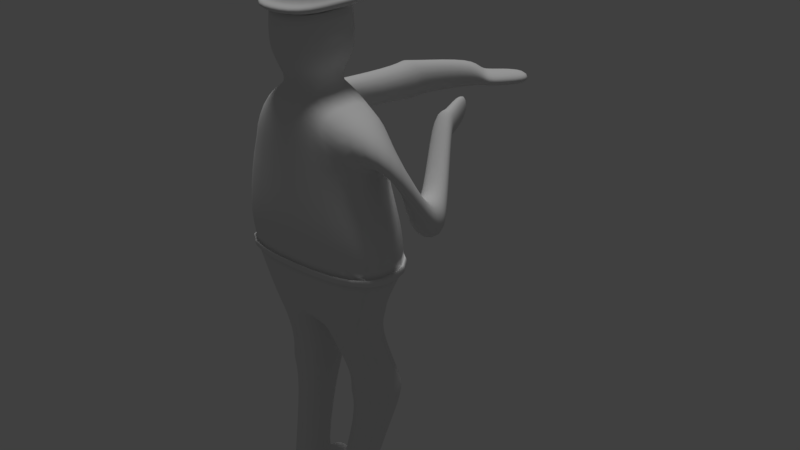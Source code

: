 # Source: Gunner.blend  (saved by Blender 2.77.0; exported with 4.5.12 LTS)
import bpy
from mathutils import Matrix  # noqa: F401  (used for matrix-valued properties, if any)

bpy.ops.wm.read_factory_settings(use_empty=True)
scene = bpy.context.scene
scene.name = 'Scene'

# ---- collections
col_collection_1 = bpy.data.collections.new('Collection 1'); scene.collection.children.link(col_collection_1)

# ---- materials (node trees are filled in below, after node groups)
mat_material_001 = bpy.data.materials.new('Material.001')
mat_material_001.alpha_threshold = 0.0
mat_material_001.use_transparent_shadow = False
mat_material_001.roughness = 0.5
mat_material_001.specular_intensity = 0.0
mat_material_002 = bpy.data.materials.new('Material.002')
mat_material_002.alpha_threshold = 0.0
mat_material_002.use_transparent_shadow = False
mat_material_002.roughness = 0.5
mat_material_002.specular_intensity = 0.0
mat_face = bpy.data.materials.new('Face')
mat_face.alpha_threshold = 0.0
mat_face.use_transparent_shadow = False
mat_face.roughness = 0.5

# ---- material node trees

# ---- world
world_world = bpy.data.worlds.new('World'); scene.world = world_world
world_world.color = (0.05088, 0.05088, 0.05088)
world_world.use_sun_shadow = False
world_world.sun_shadow_jitter_overblur = 0.0
world_world.cycles.sampling_method = 'MANUAL'

# ---- lights
light_hemi = bpy.data.lights.new('Hemi', 'SUN')
light_hemi.transmission_factor = 0.0
light_hemi.angle = 0.1993
light_hemi.energy = 1.0
light_hemi.shadow_buffer_clip_start = 0.5
light_hemi.shadow_soft_size = 0.1
light_hemi.shadow_cascade_max_distance = 1000.0

# ---- meshes
me_cube_001 = bpy.data.meshes.new('Cube.001')
me_cube_001.from_pydata([(-1.371, -0.4725, -0.2164), (-1.0, -0.4725, 1.0), (-1.126, 0.84, -0.2164), (-1.0, 0.4725, 1.0), (-1.065, 0.9155, -0.9196), (-1.31, -0.3867, -0.7813), (-0.8944, 0.6417, -1.386), (-1.14, -0.2931, -1.248), (-0.9319, 0.6492, -1.617), (-0.9319, -0.2435, -1.617), (-0.8004, 0.5824, -1.9), (-0.8004, -0.1483, -1.9), (-0.08681, 0.7012, -1.9), (-0.08681, -0.2671, -1.9), (-0.9885, 0.8067, -2.71), (-0.9885, 0.1953, -2.71), (-0.2748, 0.9255, -2.71), (-0.2748, 0.07649, -2.71), (-1.05, 0.8598, -2.954), (-1.05, 0.1421, -2.954), (-0.2128, 0.9992, -2.954), (-0.2128, 0.002712, -2.954), (-0.3333, 0.1461, -3.33), (-0.3333, 0.8559, -3.33), (-0.93, 0.7566, -3.33), (-0.93, 0.2454, -3.33), (-0.1887, -0.2891, -4.828), (-0.1887, 0.3174, -4.71), (-0.6985, 0.2326, -4.71), (-0.6985, -0.2042, -4.828), (-0.1887, -0.2891, -5.18), (-0.1887, 0.3174, -5.18), (-0.6985, 0.2326, -5.18), (-0.6985, -0.2042, -5.18), (-0.3489, 1.073, -4.814), (-0.7539, 0.9886, -4.814), (-0.3489, 1.073, -5.18), (-0.7539, 0.9886, -5.18), (-0.6087, -0.4725, 1.67), (-0.6087, 0.4725, 1.67), (-0.9949, 0.4294, 0.9103), (-0.3838, 0.8536, 0.9103), (-0.9949, 0.4294, 1.438), (-0.3838, 0.8536, 1.438), (-0.3428, -0.3149, 1.939), (-0.3428, 0.3149, 1.939), (-0.4568, -0.4613, 2.867), (-0.4568, 0.4613, 2.867), (-0.5361, -0.4613, 2.364), (-0.5361, 0.4613, 2.364), (-0.5178, 2.107, 0.9071), (-0.06999, 2.067, 0.9071), (-0.5178, 2.107, 1.441), (-0.06999, 2.067, 1.441), (-0.5586, 2.284, 0.8403), (0.001434, 2.234, 0.8403), (-0.5586, 2.284, 1.508), (0.001434, 2.234, 1.508), (-0.4923, 2.444, 0.9019), (-0.03559, 2.404, 0.9019), (-0.4923, 2.444, 1.446), (-0.03559, 2.404, 1.446), (0.1189, 3.293, 0.9547), (0.4301, 3.093, 0.9547), (0.1189, 3.293, 1.394), (0.4301, 3.093, 1.394), (0.1349, 3.472, 0.9547), (0.5532, 3.122, 0.9547), (0.1349, 3.472, 1.179), (0.5532, 3.122, 1.179), (0.31, 3.601, 0.9547), (0.7024, 3.267, 0.9547), (0.31, 3.601, 1.179), (0.7024, 3.267, 1.179), (0.7093, 3.936, 0.9547), (1.03, 3.689, 0.9547), (0.7093, 3.936, 1.179), (1.03, 3.689, 1.179), (-0.3715, 0.3149, 1.804), (-0.3715, -0.3149, 1.804), (-0.3742, -0.3881, 2.1), (-0.3742, 0.4606, 2.1), (-1.322, -0.4033, -0.6716), (-1.077, 0.9009, -0.783), (-1.105, 0.9416, -0.9401), (-1.39, -0.4139, -0.7801), (-1.403, -0.4313, -0.6532), (-1.119, 0.9263, -0.7821), (-0.4568, -0.4613, 3.007), (-0.4568, 0.4613, 3.007), (-0.3603, -0.4613, 3.342), (-0.3603, 0.4613, 3.342), (-0.5249, 0.4613, 2.867), (-0.5249, 0.4613, 3.007), (-0.3502, 0.9411, 2.926), (-0.3502, 0.9411, 2.786), (-0.5249, -0.6211, 2.867), (-0.5249, -0.6211, 3.007), (1.371, -0.4725, -0.2164), (1.0, -0.4725, 1.0), (1.126, 0.84, -0.2164), (1.0, 0.4725, 1.0), (0.0, -0.6176, -0.2164), (0.0, -0.6176, 1.0), (0.0, 0.9851, -0.2164), (0.0, 0.6176, 1.0), (1.065, 0.9155, -0.9196), (1.31, -0.3867, -0.7813), (0.0, 1.134, -0.9196), (0.0, -0.5054, -0.7813), (0.8944, 0.6417, -1.386), (1.14, -0.2931, -1.248), (0.0, 0.8601, -1.386), (0.0, -0.4118, -1.248), (0.9319, 0.6492, -1.617), (0.9319, -0.2435, -1.617), (0.0, 0.768, -1.617), (0.0, -0.3622, -1.617), (0.8004, 0.5824, -1.9), (0.8004, -0.1483, -1.9), (0.08681, 0.7012, -1.9), (0.08681, -0.2671, -1.9), (1.003, 0.7632, -2.718), (1.003, 0.1518, -2.718), (0.2889, 0.882, -2.718), (0.2889, 0.03299, -2.718), (1.065, 0.8163, -2.963), (1.065, 0.09862, -2.963), (0.2269, 0.9557, -2.963), (0.2269, -0.04079, -2.963), (0.3474, 0.1026, -3.338), (0.3474, 0.8124, -3.338), (0.9441, 0.7131, -3.338), (0.9441, 0.2019, -3.338), (0.1887, -0.2891, -4.828), (0.1887, 0.3174, -4.71), (0.6985, 0.2326, -4.71), (0.6985, -0.2042, -4.828), (0.1887, -0.2891, -5.18), (0.1887, 0.3174, -5.18), (0.6985, 0.2326, -5.18), (0.6985, -0.2042, -5.18), (0.3489, 1.073, -4.814), (0.7539, 0.9886, -4.814), (0.3489, 1.073, -5.18), (0.7539, 0.9886, -5.18), (0.6087, -0.4725, 1.67), (0.6087, 0.4725, 1.67), (0.0, 0.6176, 1.67), (0.0, -0.6176, 1.67), (1.58, -0.2802, 0.9103), (1.091, 0.2802, 0.9103), (1.58, -0.2802, 1.438), (1.091, 0.2802, 1.438), (0.3428, -0.3149, 1.939), (0.3428, 0.3149, 1.939), (0.0, 0.4117, 1.939), (0.0, -0.4117, 1.939), (0.4568, -0.4613, 2.867), (0.4568, 0.4613, 2.867), (0.0, 0.603, 2.867), (0.0, -0.603, 2.867), (0.0, -0.603, 2.364), (0.5361, -0.4613, 2.364), (0.5361, 0.4613, 2.364), (0.0, 0.603, 2.364), (1.65, 0.4941, -0.2215), (1.202, 0.4543, -0.2215), (1.65, 0.4941, 0.3125), (1.202, 0.4543, 0.3125), (1.691, 0.6715, -0.2883), (1.131, 0.6217, -0.2883), (1.691, 0.6715, 0.3794), (1.131, 0.6217, 0.3794), (1.625, 0.8318, -0.2267), (1.168, 0.7912, -0.2267), (1.625, 0.8318, 0.3178), (1.168, 0.7912, 0.3178), (1.116, 1.552, 0.7606), (0.7469, 1.535, 0.7606), (1.116, 1.552, 1.199), (0.7469, 1.535, 1.199), (1.09, 1.648, 0.7606), (0.8329, 1.615, 0.7606), (1.09, 1.648, 1.199), (0.8329, 1.615, 1.199), (1.035, 1.775, 0.7606), (0.7968, 1.742, 0.7606), (1.035, 1.775, 1.199), (0.7968, 1.742, 1.199), (0.8878, 2.274, 0.8604), (0.7172, 2.266, 0.8604), (0.8878, 2.274, 1.299), (0.7172, 2.266, 1.299), (0.3715, 0.3149, 1.804), (0.0, 0.4117, 1.804), (0.0, -0.4117, 1.804), (0.3715, -0.3149, 1.804), (0.0, -0.5074, 2.1), (0.3742, -0.3881, 2.1), (0.0, 0.5798, 2.1), (0.3742, 0.4606, 2.1), (1.322, -0.4033, -0.6716), (0.0, -0.5272, -0.6716), (0.0, 1.105, -0.783), (1.077, 0.9009, -0.783), (1.105, 0.9416, -0.9401), (1.39, -0.4139, -0.7801), (0.0, 1.169, -0.9401), (0.0, -0.5376, -0.7801), (1.403, -0.4313, -0.6532), (1.119, 0.9263, -0.7821), (0.0, -0.5603, -0.6532), (0.0, 1.139, -0.7821), (0.4568, -0.4613, 3.007), (0.4568, 0.4613, 3.007), (0.0, 0.603, 3.007), (0.0, -0.603, 3.007), (0.0, 1.083, 2.786), (0.0, -0.7628, 2.867), (0.0, 1.083, 2.926), (0.3603, -0.4613, 3.342), (0.3603, 0.4613, 3.342), (0.0, 0.603, 3.466), (0.0, -0.603, 3.466), (0.5249, 0.4613, 2.867), (0.5249, 0.4613, 3.007), (0.3502, 0.9411, 2.926), (0.3502, 0.9411, 2.786), (0.0, -0.7628, 3.007), (0.5249, -0.6211, 2.867), (0.5249, -0.6211, 3.007)], [], [(1, 3, 2, 0), (3, 105, 104, 2), (103, 1, 0, 102), (82, 83, 87, 86), (40, 42, 52, 50), (4, 108, 112, 6), (17, 15, 19, 21), (5, 109, 209, 85), (15, 14, 18, 19), (19, 18, 24, 25), (5, 4, 6, 7), (109, 5, 7, 113), (117, 9, 11, 13), (7, 6, 8, 9), (113, 7, 9, 117), (6, 112, 116, 8), (12, 13, 17, 16), (8, 116, 12, 10), (116, 117, 13, 12), (9, 8, 10, 11), (16, 17, 21, 20), (11, 10, 14, 15), (13, 11, 15, 17), (10, 12, 16, 14), (14, 16, 20, 18), (23, 22, 26, 27), (20, 21, 22, 23), (18, 20, 23, 24), (21, 19, 25, 22), (26, 29, 33, 30), (22, 25, 29, 26), (24, 23, 27, 28), (25, 24, 28, 29), (33, 32, 31, 30), (27, 31, 36, 34), (29, 28, 32, 33), (27, 26, 30, 31), (35, 34, 36, 37), (28, 27, 34, 35), (32, 28, 35, 37), (31, 32, 37, 36), (195, 78, 45, 156), (1, 38, 42, 40), (1, 103, 149, 38), (105, 3, 39, 148), (3, 1, 40, 41), (38, 39, 43, 42), (39, 3, 41, 43), (48, 162, 161, 46), (78, 79, 44, 45), (79, 196, 157, 44), (165, 49, 47, 160), (81, 80, 48, 49), (49, 48, 46, 47), (200, 81, 49, 165), (80, 198, 162, 48), (53, 51, 55, 57), (41, 40, 50, 51), (43, 41, 51, 53), (42, 43, 53, 52), (56, 57, 61, 60), (52, 53, 57, 56), (50, 52, 56, 54), (51, 50, 54, 55), (58, 60, 64, 62), (54, 56, 60, 58), (55, 54, 58, 59), (57, 55, 59, 61), (65, 63, 67, 69), (59, 58, 62, 63), (61, 59, 63, 65), (60, 61, 65, 64), (66, 68, 72, 70), (64, 65, 69, 68), (62, 64, 68, 66), (63, 62, 66, 67), (70, 72, 76, 74), (67, 66, 70, 71), (69, 67, 71, 73), (68, 69, 73, 72), (75, 74, 76, 77), (71, 70, 74, 75), (73, 71, 75, 77), (72, 73, 77, 76), (38, 149, 196, 79), (39, 38, 79, 78), (148, 39, 78, 195), (44, 157, 198, 80), (156, 45, 81, 200), (45, 44, 80, 81), (2, 104, 204, 83), (0, 2, 83, 82), (102, 0, 82, 203), (212, 86, 85, 209), (86, 87, 84, 85), (87, 213, 208, 84), (108, 4, 84, 208), (203, 82, 86, 212), (83, 204, 213, 87), (4, 5, 85, 84), (88, 217, 224, 90), (220, 94, 93, 89, 216), (47, 92, 95, 218, 160), (229, 97, 96, 219), (92, 96, 97, 93), (224, 223, 91, 90), (216, 89, 91, 223), (89, 88, 90, 91), (92, 93, 94, 95), (219, 96, 92, 47, 46, 161), (93, 97, 88, 89), (218, 95, 94, 220), (88, 97, 229, 217), (99, 98, 100, 101), (101, 100, 104, 105), (103, 102, 98, 99), (202, 210, 211, 205), (150, 166, 168, 152), (106, 110, 112, 108), (125, 129, 127, 123), (107, 207, 209, 109), (123, 127, 126, 122), (127, 133, 132, 126), (107, 111, 110, 106), (109, 113, 111, 107), (117, 121, 119, 115), (111, 115, 114, 110), (113, 117, 115, 111), (110, 114, 116, 112), (120, 124, 125, 121), (114, 118, 120, 116), (116, 120, 121, 117), (115, 119, 118, 114), (124, 128, 129, 125), (119, 123, 122, 118), (121, 125, 123, 119), (118, 122, 124, 120), (122, 126, 128, 124), (131, 135, 134, 130), (128, 131, 130, 129), (126, 132, 131, 128), (129, 130, 133, 127), (134, 138, 141, 137), (130, 134, 137, 133), (132, 136, 135, 131), (133, 137, 136, 132), (141, 138, 139, 140), (135, 142, 144, 139), (137, 141, 140, 136), (135, 139, 138, 134), (143, 145, 144, 142), (136, 143, 142, 135), (140, 145, 143, 136), (139, 144, 145, 140), (195, 156, 155, 194), (99, 150, 152, 146), (99, 146, 149, 103), (105, 148, 147, 101), (101, 151, 150, 99), (146, 152, 153, 147), (147, 153, 151, 101), (163, 158, 161, 162), (194, 155, 154, 197), (197, 154, 157, 196), (165, 160, 159, 164), (201, 164, 163, 199), (164, 159, 158, 163), (200, 165, 164, 201), (199, 163, 162, 198), (169, 173, 171, 167), (151, 167, 166, 150), (153, 169, 167, 151), (152, 168, 169, 153), (172, 176, 177, 173), (168, 172, 173, 169), (166, 170, 172, 168), (167, 171, 170, 166), (174, 178, 180, 176), (170, 174, 176, 172), (171, 175, 174, 170), (173, 177, 175, 171), (181, 185, 183, 179), (175, 179, 178, 174), (177, 181, 179, 175), (176, 180, 181, 177), (182, 186, 188, 184), (180, 184, 185, 181), (178, 182, 184, 180), (179, 183, 182, 178), (186, 190, 192, 188), (183, 187, 186, 182), (185, 189, 187, 183), (184, 188, 189, 185), (191, 193, 192, 190), (187, 191, 190, 186), (189, 193, 191, 187), (188, 192, 193, 189), (146, 197, 196, 149), (147, 194, 197, 146), (148, 195, 194, 147), (154, 199, 198, 157), (156, 200, 201, 155), (155, 201, 199, 154), (100, 205, 204, 104), (98, 202, 205, 100), (102, 203, 202, 98), (212, 209, 207, 210), (210, 207, 206, 211), (211, 206, 208, 213), (108, 208, 206, 106), (203, 212, 210, 202), (205, 211, 213, 204), (106, 206, 207, 107), (214, 221, 224, 217), (220, 216, 215, 226, 227), (159, 160, 218, 228, 225), (229, 219, 230, 231), (225, 226, 231, 230), (224, 221, 222, 223), (216, 223, 222, 215), (215, 222, 221, 214), (225, 228, 227, 226), (219, 161, 158, 159, 225, 230), (226, 215, 214, 231), (218, 220, 227, 228), (214, 217, 229, 231)])
me_cube_001.polygons.foreach_set('use_smooth', [True] * 226)
me_cube_001.polygons.foreach_set('material_index', [0, 0, 0, 0, 0, 1, 1, 1, 1, 1, 1, 1, 1, 1, 1, 1, 1, 1, 1, 1, 1, 1, 1, 1, 1, 1, 1, 1, 1, 1, 1, 1, 1, 1, 1, 1, 1, 1, 1, 1, 1, 2, 0, 0, 0, 0, 0, 0, 2, 2, 2, 2, 2, 2, 2, 2, 0, 0, 0, 0, 0, 0, 0, 0, 0, 0, 0, 0, 0, 0, 0, 0, 0, 0, 0, 0, 0, 0, 0, 0, 0, 0, 0, 0, 0, 0, 0, 2, 2, 2, 0, 0, 0, 0, 0, 0, 1, 0, 0, 1, 0, 0, 0, 0, 0, 0, 0, 0, 0, 0, 0, 0, 0, 0, 0, 0, 0, 0, 1, 1, 1, 1, 1, 1, 1, 1, 1, 1, 1, 1, 1, 1, 1, 1, 1, 1, 1, 1, 1, 1, 1, 1, 1, 1, 1, 1, 1, 1, 1, 1, 1, 1, 1, 1, 2, 0, 0, 0, 0, 0, 0, 2, 2, 2, 2, 2, 2, 2, 2, 0, 0, 0, 0, 0, 0, 0, 0, 0, 0, 0, 0, 0, 0, 0, 0, 0, 0, 0, 0, 0, 0, 0, 0, 0, 0, 0, 0, 0, 0, 0, 2, 2, 2, 0, 0, 0, 0, 0, 0, 1, 0, 0, 1, 0, 0, 0, 0, 0, 0, 0, 0, 0, 0, 0, 0, 0])
_k = {(4, 5): 1.0, (4, 108): 1.0, (5, 109): 1.0, (27, 28): 0.86667, (46, 47): 1.0, (47, 160): 1.0, (46, 161): 1.0, (83, 204): 1.0, (82, 83): 1.0, (82, 203): 1.0, (106, 107): 1.0, (106, 108): 1.0, (107, 109): 1.0, (135, 136): 0.86667, (158, 159): 1.0, (159, 160): 1.0, (158, 161): 1.0, (204, 205): 1.0, (202, 205): 1.0, (202, 203): 1.0}
me_cube_001.attributes.new('crease_edge', 'FLOAT', 'EDGE').data.foreach_set('value', [_k.get((min(e.vertices), max(e.vertices)), 0.0) for e in me_cube_001.edges])
_uv = me_cube_001.uv_layers.new(name='UVMap')
_uv.uv.foreach_set('vector', [-0.06578, 2.062, -0.6297, 2.038, -0.8154, 1.311, -0.02934, 1.357, 0.05495, -1.418, 0.654, -1.389, 0.673, -0.6559, 0.001341, -0.6882, -0.8427, 2.031, -1.446, 2.033, -1.664, 1.312, -0.8427, 1.307, -0.04784, 1.186, -0.8291, 1.1, -0.8291, 1.1, -0.04784, 1.186, 2.117, 2.249, 1.803, 2.249, 1.781, 1.394, 2.099, 1.394, -1.19, -0.6718, -0.4653, -0.6358, -0.5436, -0.3324, -1.158, -0.3634, -2.245, -0.8307, -2.728, -0.8299, -2.762, -0.9894, -2.195, -0.9903, -3.051, 0.7109, -2.176, 0.7043, -2.176, 0.7043, -3.051, 0.7109, -1.296, -0.799, -1.704, -0.8163, -1.732, -0.9771, -1.252, -0.9567, -1.252, -0.9567, -1.732, -0.9771, -1.653, -1.231, -1.312, -1.216, -1.294, 0.7615, -2.162, 0.6186, -1.905, 0.3089, -1.282, 0.4413, -2.176, 0.7043, -3.051, 0.7109, -2.939, 0.3983, -2.176, 0.3934, -2.176, 0.1478, -2.803, 0.1507, -2.728, -0.04452, -2.245, -0.04525, -1.282, 0.4413, -1.905, 0.3089, -1.79, 0.1623, -1.274, 0.1842, -2.176, 0.3934, -2.939, 0.3983, -2.803, 0.1507, -2.176, 0.1478, -1.158, -0.3634, -0.5436, -0.3324, -0.5958, -0.1844, -1.218, -0.2143, 0.9531, -2.146, 1.516, -2.2, 1.593, -1.416, 1.03, -1.362, -1.218, -0.2143, -0.5958, -0.1844, -0.6728, 0.0007311, -1.154, -0.02276, 0.8942, -2.333, 1.565, -2.397, 1.516, -2.2, 0.9531, -2.146, -1.274, 0.1842, -1.79, 0.1623, -1.739, -0.03183, -1.331, -0.01447, 1.03, -1.362, 1.593, -1.416, 1.661, -1.26, 0.9997, -1.197, -1.331, -0.01447, -1.739, -0.03183, -1.704, -0.8163, -1.296, -0.799, -2.245, -0.04525, -2.728, -0.04452, -2.728, -0.8299, -2.245, -0.8307, -1.154, -0.02276, -0.6728, 0.0007311, -0.7127, 0.7876, -1.194, 0.7641, -1.194, 0.7641, -0.7127, 0.7876, -0.6685, 0.9543, -1.233, 0.9267, 1.114, -0.9527, 1.585, -0.9977, 1.638, -0.08207, 1.228, -0.1223, 0.9997, -1.197, 1.661, -1.26, 1.585, -0.9977, 1.114, -0.9527, -1.233, 0.9267, -0.6685, 0.9543, -0.7833, 1.198, -1.185, 1.179, -2.195, -0.9903, -2.762, -0.9894, -2.696, -1.246, -2.291, -1.247, -2.326, -2.162, -2.672, -2.162, -2.672, -2.396, -2.326, -2.397, -2.291, -1.247, -2.696, -1.246, -2.672, -2.162, -2.326, -2.162, -1.185, 1.179, -0.7833, 1.198, -0.8626, 2.032, -1.206, 2.015, -1.312, -1.216, -1.653, -1.231, -1.592, -2.066, -1.297, -2.132, 0.7104, 0.1775, 0.6969, 0.4692, 0.354, 0.5101, 0.3728, 0.1051, 1.228, -0.1223, 1.259, 0.1903, 0.7496, 0.2428, 0.7258, -0.0008491, -1.297, -2.132, -1.592, -2.066, -1.578, -2.378, -1.286, -2.366, 1.228, -0.1223, 1.638, -0.08207, 1.661, 0.1518, 1.259, 0.1903, -1.299, 1.932, -1.299, 2.208, -1.544, 2.208, -1.544, 1.932, 1.515, 2.527, 1.17, 2.527, 1.197, 2.009, 1.472, 2.021, -1.578, -2.378, -1.592, -2.066, -2.093, -2.153, -2.082, -2.397, 0.354, 0.5101, 0.6969, 0.4692, 0.7104, 0.9756, 0.4375, 1.02, 0.4721, 0.5103, 0.5297, 0.5096, 0.5252, 0.5422, 0.4721, 0.5428, -1.446, 2.033, -1.216, 2.429, -1.808, 2.29, -1.808, 1.975, -1.446, 2.033, -0.8427, 2.031, -0.8427, 2.43, -1.216, 2.429, 0.654, -1.389, 0.05495, -1.418, 0.3011, -1.808, 0.6744, -1.789, 1.327, 1.991, 1.407, 2.55, 1.046, 2.485, 1.288, 2.112, 1.243, -1.644, 1.366, -1.093, 1.051, -1.138, 0.6935, -1.401, 0.3011, -1.808, 0.05495, -1.418, -0.02934, -1.371, -0.01335, -1.685, 0.4703, 0.6275, 0.4606, 0.6268, 0.4609, 0.6189, 0.4691, 0.6195, 0.4729, 0.6365, 0.484, 0.6365, 0.484, 0.6387, 0.4729, 0.6387, 0.4673, 0.6371, 0.4607, 0.6366, 0.4607, 0.6345, 0.4669, 0.6349, 0.4721, 0.6473, 0.5552, 0.6463, 0.5429, 0.7685, 0.4721, 0.7694, 0.4703, 0.6414, 0.4853, 0.6414, 0.4866, 0.6456, 0.4703, 0.6456, 0.4703, 0.6456, 0.4866, 0.6456, 0.4866, 0.654, 0.4703, 0.654, 0.4721, 0.5831, 0.5301, 0.5823, 0.5552, 0.6463, 0.4721, 0.6473, 0.4674, 0.632, 0.4607, 0.6315, 0.4606, 0.6268, 0.4703, 0.6275, 2.179, 1.069, 2.497, 1.069, 2.535, 1.166, 2.137, 1.166, 1.288, 2.112, 1.046, 2.485, 0.7145, 1.663, 0.9826, 1.649, 2.173, 0.5521, 2.488, 0.5521, 2.497, 1.069, 2.179, 1.069, 0.6935, -1.401, 1.051, -1.138, 0.9296, -0.5973, 0.6744, -0.5162, 0.6765, -0.4091, 0.9957, -0.5105, 0.9939, -0.4055, 0.7336, -0.3228, 0.6744, -0.5162, 0.9296, -0.5973, 0.9957, -0.5105, 0.6765, -0.4091, 2.099, 1.394, 1.781, 1.394, 1.739, 1.289, 2.137, 1.289, 0.9826, 1.649, 0.7145, 1.663, 0.6744, 1.562, 1.01, 1.544, 2.103, 1.192, 1.779, 1.192, 1.844, 0.5521, 2.105, 0.5521, 2.137, 1.289, 1.739, 1.289, 1.779, 1.192, 2.103, 1.192, 1.01, 1.544, 0.6744, 1.562, 0.7011, 1.462, 0.9746, 1.447, 2.137, 1.166, 2.535, 1.166, 2.499, 1.268, 2.174, 1.268, 2.192, 1.779, 2.454, 1.779, 2.455, 1.848, 2.193, 1.848, 0.9746, 1.447, 0.7011, 1.462, 1.027, 0.7784, 1.227, 0.8701, 2.174, 1.268, 2.499, 1.268, 2.454, 1.779, 2.192, 1.779, 0.7336, -0.3228, 0.9939, -0.4055, 1.431, 0.04694, 1.276, 0.2033, -0.0277, 2.204, 0.2344, 2.203, 0.2343, 2.28, -0.02787, 2.281, 1.276, 0.2033, 1.431, 0.04694, 1.425, 0.1167, 1.326, 0.2353, -0.02739, 2.153, 0.2347, 2.151, 0.2344, 2.203, -0.0277, 2.204, 1.227, 0.8701, 1.027, 0.7784, 1.062, 0.7307, 1.198, 0.8068, -0.02787, 2.281, 0.2343, 2.28, 0.2328, 2.552, -0.02934, 2.554, 1.198, 0.8068, 1.062, 0.7307, 1.122, 0.6728, 1.246, 0.744, 2.193, 1.848, 2.455, 1.848, 2.453, 1.899, 2.191, 1.899, 1.326, 0.2353, 1.425, 0.1167, 1.493, 0.1584, 1.402, 0.2687, -0.02739, 2.623, -0.02934, 2.554, 0.2328, 2.552, 0.2347, 2.621, 1.246, 0.744, 1.122, 0.6728, 1.314, 0.429, 1.407, 0.4714, 2.191, 1.899, 2.453, 1.899, 2.445, 2.131, 2.183, 2.131, 1.402, 0.2687, 1.493, 0.1584, 1.739, 0.3568, 1.668, 0.429, 1.243, -1.644, 1.578, -1.808, 1.61, -1.691, 1.407, -1.586, 1.366, -1.093, 1.243, -1.644, 1.407, -1.586, 1.489, -1.219, 1.739, -1.088, 1.366, -1.093, 1.489, -1.219, 1.718, -1.211, 0.4669, 0.6349, 0.4607, 0.6345, 0.4607, 0.6315, 0.4674, 0.632, 0.4721, 0.5428, 0.5252, 0.5422, 0.5301, 0.5823, 0.4721, 0.5831, 0.4729, 0.6387, 0.484, 0.6387, 0.4853, 0.6414, 0.4703, 0.6414, 0.001341, -0.6882, 0.673, -0.6559, 0.6737, -0.4446, 0.01404, -0.4768, -0.02934, 1.357, -0.8154, 1.311, -0.8291, 1.1, -0.04784, 1.186, -0.8427, 1.307, -1.664, 1.312, -1.651, 1.141, -0.8488, 1.136, -0.8488, 1.136, -1.651, 1.141, -1.638, 0.9707, -0.8549, 0.9647, -0.04784, 1.186, -0.8291, 1.1, -0.8427, 0.8881, -0.06633, 1.016, 0.01404, -0.4768, 0.6737, -0.4446, 0.6744, -0.2334, 0.02673, -0.2655, -0.4653, -0.6358, -1.19, -0.6718, -1.19, -0.6718, -0.4653, -0.6358, -0.8488, 1.136, -1.651, 1.141, -1.651, 1.141, -0.8488, 1.136, 0.01404, -0.4768, 0.6737, -0.4446, 0.6737, -0.4446, 0.01404, -0.4768, -2.162, 0.6186, -1.294, 0.7615, -1.294, 0.7615, -2.162, 0.6186, 1.453, 1.996, 1.737, 1.998, 1.737, 1.998, 1.453, 1.996, 2.535, 0.5521, 2.808, 0.6372, 2.808, 0.6372, 2.808, 0.6372, 2.535, 0.5521, 1.693, 2.74, 1.693, 2.74, 1.693, 2.74, 1.407, 2.74, 1.407, 2.74, 1.737, 1.998, 1.453, 1.996, 1.453, 1.996, 1.737, 1.998, -0.29, 2.062, -0.8411, 2.062, -0.8411, 2.062, -0.29, 2.062, 2.535, 1.273, 2.535, 0.5521, 2.808, 0.6372, 2.808, 1.188, 2.535, 0.5521, 2.808, 0.6372, 2.808, 0.6372, 2.535, 0.5521, -0.29, 2.062, -0.8411, 2.062, -0.8411, 2.062, -0.29, 2.062, -0.29, 2.062, -0.29, 2.062, -0.29, 2.062, -0.29, 2.062, 1.737, 1.998, -0.8411, 2.062, -0.29, 2.062, -0.29, 2.062, 1.453, 1.996, 1.737, 1.998, -0.29, 2.062, -0.8411, 2.062, -0.8411, 2.062, -0.29, 2.062, 1.407, 2.74, 1.693, 2.74, 1.693, 2.74, 1.407, 2.74, -0.8411, 2.062, -0.8411, 2.062, 1.737, 1.998, 1.737, 1.998, -0.06578, 2.062, -0.02934, 1.357, -0.8154, 1.311, -0.6297, 2.038, 0.05495, -1.418, 0.001341, -0.6882, 0.673, -0.6559, 0.654, -1.389, -0.8427, 2.031, -0.8427, 1.307, -1.664, 1.312, -1.446, 2.033, -0.04784, 1.186, -0.04784, 1.186, -0.8291, 1.1, -0.8291, 1.1, 2.117, 2.249, 2.099, 1.394, 1.781, 1.394, 1.803, 2.249, -1.19, -0.6718, -1.158, -0.3634, -0.5436, -0.3324, -0.4653, -0.6358, -2.245, -0.8307, -2.195, -0.9903, -2.762, -0.9894, -2.728, -0.8299, -3.051, 0.7109, -3.051, 0.7109, -2.176, 0.7043, -2.176, 0.7043, -1.296, -0.799, -1.252, -0.9567, -1.732, -0.9771, -1.704, -0.8163, -1.252, -0.9567, -1.312, -1.216, -1.653, -1.231, -1.732, -0.9771, -1.294, 0.7615, -1.282, 0.4413, -1.905, 0.3089, -2.162, 0.6186, -2.176, 0.7043, -2.176, 0.3934, -2.939, 0.3983, -3.051, 0.7109, -2.176, 0.1478, -2.245, -0.04525, -2.728, -0.04452, -2.803, 0.1507, -1.282, 0.4413, -1.274, 0.1842, -1.79, 0.1623, -1.905, 0.3089, -2.176, 0.3934, -2.176, 0.1478, -2.803, 0.1507, -2.939, 0.3983, -1.158, -0.3634, -1.218, -0.2143, -0.5958, -0.1844, -0.5436, -0.3324, 0.9531, -2.146, 1.03, -1.362, 1.593, -1.416, 1.516, -2.2, -1.218, -0.2143, -1.154, -0.02276, -0.6728, 0.0007311, -0.5958, -0.1844, 0.8942, -2.333, 0.9531, -2.146, 1.516, -2.2, 1.565, -2.397, -1.274, 0.1842, -1.331, -0.01447, -1.739, -0.03183, -1.79, 0.1623, 1.03, -1.362, 0.9997, -1.197, 1.661, -1.26, 1.593, -1.416, -1.331, -0.01447, -1.296, -0.799, -1.704, -0.8163, -1.739, -0.03183, -2.245, -0.04525, -2.245, -0.8307, -2.728, -0.8299, -2.728, -0.04452, -1.154, -0.02276, -1.194, 0.7641, -0.7127, 0.7876, -0.6728, 0.0007311, -1.194, 0.7641, -1.233, 0.9267, -0.6685, 0.9543, -0.7127, 0.7876, 1.114, -0.9527, 1.228, -0.1223, 1.638, -0.08207, 1.585, -0.9977, 0.9997, -1.197, 1.114, -0.9527, 1.585, -0.9977, 1.661, -1.26, -1.233, 0.9267, -1.185, 1.179, -0.7833, 1.198, -0.6685, 0.9543, -2.195, -0.9903, -2.291, -1.247, -2.696, -1.246, -2.762, -0.9894, -2.326, -2.162, -2.326, -2.397, -2.672, -2.396, -2.672, -2.162, -2.291, -1.247, -2.326, -2.162, -2.672, -2.162, -2.696, -1.246, -1.185, 1.179, -1.206, 2.015, -0.8626, 2.032, -0.7833, 1.198, -1.312, -1.216, -1.297, -2.132, -1.592, -2.066, -1.653, -1.231, 0.7104, 0.1775, 0.3728, 0.1051, 0.354, 0.5101, 0.6969, 0.4692, 1.228, -0.1223, 0.7258, -0.0008491, 0.7496, 0.2428, 1.259, 0.1903, -1.297, -2.132, -1.286, -2.366, -1.578, -2.378, -1.592, -2.066, 1.228, -0.1223, 1.259, 0.1903, 1.661, 0.1518, 1.638, -0.08207, -1.299, 1.932, -1.544, 1.932, -1.544, 2.208, -1.299, 2.208, 1.515, 2.527, 1.472, 2.021, 1.197, 2.009, 1.17, 2.527, -1.578, -2.378, -2.082, -2.397, -2.093, -2.153, -1.592, -2.066, 0.354, 0.5101, 0.4375, 1.02, 0.7104, 0.9756, 0.6969, 0.4692, 0.4721, 0.5103, 0.4721, 0.5428, 0.4189, 0.5422, 0.4145, 0.5096, -1.446, 2.033, -1.808, 1.975, -1.808, 2.29, -1.216, 2.429, -1.446, 2.033, -1.216, 2.429, -0.8427, 2.43, -0.8427, 2.031, 0.654, -1.389, 0.6744, -1.789, 0.3011, -1.808, 0.05495, -1.418, 1.327, 1.991, 1.288, 2.112, 1.046, 2.485, 1.407, 2.55, 1.243, -1.644, 0.6935, -1.401, 1.051, -1.138, 1.366, -1.093, 0.3011, -1.808, -0.01335, -1.685, -0.02934, -1.371, 0.05495, -1.418, 0.4514, 0.6275, 0.4531, 0.6195, 0.4609, 0.6189, 0.4606, 0.6268, 0.484, 0.6189, 0.484, 0.621, 0.4729, 0.621, 0.4729, 0.6189, 0.4543, 0.6371, 0.4549, 0.6349, 0.4607, 0.6345, 0.4607, 0.6366, 0.4721, 0.6473, 0.4721, 0.7694, 0.4013, 0.7685, 0.389, 0.6463, 0.4865, 0.6237, 0.4866, 0.6283, 0.4703, 0.6283, 0.4716, 0.6237, 0.4866, 0.6283, 0.4866, 0.6365, 0.4703, 0.6365, 0.4703, 0.6283, 0.4721, 0.5831, 0.4721, 0.6473, 0.389, 0.6463, 0.4141, 0.5823, 0.4543, 0.632, 0.4514, 0.6275, 0.4606, 0.6268, 0.4607, 0.6315, 2.179, 1.069, 2.137, 1.166, 2.535, 1.166, 2.497, 1.069, 1.288, 2.112, 0.9826, 1.649, 0.7145, 1.663, 1.046, 2.485, 2.173, 0.5521, 2.179, 1.069, 2.497, 1.069, 2.488, 0.5521, 0.6935, -1.401, 0.6744, -0.5162, 0.9296, -0.5973, 1.051, -1.138, 0.6765, -0.4091, 0.7336, -0.3228, 0.9939, -0.4055, 0.9957, -0.5105, 0.6744, -0.5162, 0.6765, -0.4091, 0.9957, -0.5105, 0.9296, -0.5973, 2.099, 1.394, 2.137, 1.289, 1.739, 1.289, 1.781, 1.394, 0.9826, 1.649, 1.01, 1.544, 0.6744, 1.562, 0.7145, 1.663, 2.103, 1.192, 2.105, 0.5521, 1.844, 0.5521, 1.779, 1.192, 2.137, 1.289, 2.103, 1.192, 1.779, 1.192, 1.739, 1.289, 1.01, 1.544, 0.9746, 1.447, 0.7011, 1.462, 0.6744, 1.562, 2.137, 1.166, 2.174, 1.268, 2.499, 1.268, 2.535, 1.166, 2.192, 1.779, 2.193, 1.848, 2.455, 1.848, 2.454, 1.779, 0.9746, 1.447, 1.227, 0.8701, 1.027, 0.7784, 0.7011, 1.462, 2.174, 1.268, 2.192, 1.779, 2.454, 1.779, 2.499, 1.268, 0.7336, -0.3228, 1.276, 0.2033, 1.431, 0.04694, 0.9939, -0.4055, -0.0277, 2.204, -0.02787, 2.281, 0.2343, 2.28, 0.2344, 2.203, 1.276, 0.2033, 1.326, 0.2353, 1.425, 0.1167, 1.431, 0.04694, -0.02739, 2.153, -0.0277, 2.204, 0.2344, 2.203, 0.2347, 2.151, 1.227, 0.8701, 1.198, 0.8068, 1.062, 0.7307, 1.027, 0.7784, -0.02787, 2.281, -0.02934, 2.554, 0.2328, 2.552, 0.2343, 2.28, 1.198, 0.8068, 1.246, 0.744, 1.122, 0.6728, 1.062, 0.7307, 2.193, 1.848, 2.191, 1.899, 2.453, 1.899, 2.455, 1.848, 1.326, 0.2353, 1.402, 0.2687, 1.493, 0.1584, 1.425, 0.1167, -0.02739, 2.623, 0.2347, 2.621, 0.2328, 2.552, -0.02934, 2.554, 1.246, 0.744, 1.407, 0.4714, 1.314, 0.429, 1.122, 0.6728, 2.191, 1.899, 2.183, 2.131, 2.445, 2.131, 2.453, 1.899, 1.402, 0.2687, 1.668, 0.429, 1.739, 0.3568, 1.493, 0.1584, 1.243, -1.644, 1.407, -1.586, 1.61, -1.691, 1.578, -1.808, 1.366, -1.093, 1.489, -1.219, 1.407, -1.586, 1.243, -1.644, 1.739, -1.088, 1.718, -1.211, 1.489, -1.219, 1.366, -1.093, 0.4549, 0.6349, 0.4543, 0.632, 0.4607, 0.6315, 0.4607, 0.6345, 0.4721, 0.5428, 0.4721, 0.5831, 0.4141, 0.5823, 0.4189, 0.5422, 0.484, 0.621, 0.4865, 0.6237, 0.4716, 0.6237, 0.4729, 0.621, 0.001341, -0.6882, 0.01404, -0.4768, 0.6737, -0.4446, 0.673, -0.6559, -0.02934, 1.357, -0.04784, 1.186, -0.8291, 1.1, -0.8154, 1.311, -0.8427, 1.307, -0.8488, 1.136, -1.651, 1.141, -1.664, 1.312, -0.8488, 1.136, -0.8549, 0.9647, -1.638, 0.9707, -1.651, 1.141, -0.04784, 1.186, -0.06633, 1.016, -0.8427, 0.8881, -0.8291, 1.1, 0.01404, -0.4768, 0.02673, -0.2655, 0.6744, -0.2334, 0.6737, -0.4446, -0.4653, -0.6358, -0.4653, -0.6358, -1.19, -0.6718, -1.19, -0.6718, -0.8488, 1.136, -0.8488, 1.136, -1.651, 1.141, -1.651, 1.141, 0.01404, -0.4768, 0.01404, -0.4768, 0.6737, -0.4446, 0.6737, -0.4446, -2.162, 0.6186, -2.162, 0.6186, -1.294, 0.7615, -1.294, 0.7615, 1.453, 1.996, 1.453, 1.996, 1.737, 1.998, 1.737, 1.998, 2.535, 0.5521, 2.535, 0.5521, 2.808, 0.6372, 2.808, 0.6372, 2.808, 0.6372, 1.693, 2.74, 1.407, 2.74, 1.407, 2.74, 1.693, 2.74, 1.693, 2.74, 1.737, 1.998, 1.737, 1.998, 1.453, 1.996, 1.453, 1.996, -0.29, 2.062, -0.29, 2.062, -0.8411, 2.062, -0.8411, 2.062, 2.535, 1.273, 2.808, 1.188, 2.808, 0.6372, 2.535, 0.5521, 2.535, 0.5521, 2.535, 0.5521, 2.808, 0.6372, 2.808, 0.6372, -0.29, 2.062, -0.29, 2.062, -0.8411, 2.062, -0.8411, 2.062, -0.29, 2.062, -0.29, 2.062, -0.29, 2.062, -0.29, 2.062, 1.737, 1.998, 1.737, 1.998, 1.453, 1.996, -0.29, 2.062, -0.29, 2.062, -0.8411, 2.062, -0.29, 2.062, -0.29, 2.062, -0.8411, 2.062, -0.8411, 2.062, 1.407, 2.74, 1.407, 2.74, 1.693, 2.74, 1.693, 2.74, -0.8411, 2.062, 1.737, 1.998, 1.737, 1.998, -0.8411, 2.062])
me_cube_001.materials.append(mat_material_001)
me_cube_001.materials.append(mat_material_002)
me_cube_001.materials.append(mat_face)
me_cube_001.use_remesh_preserve_volume = False
me_cube_001.use_remesh_preserve_attributes = False
me_cube_001.use_mirror_vertex_groups = False
me_cube_001.update()

# ---- objects
ob_hemi = bpy.data.objects.new('Hemi', light_hemi)
ob_cube = bpy.data.objects.new('Cube', me_cube_001)

# ---- transforms, parenting, visibility, modifiers, constraints
ob_hemi.location = (-1.161, 1.315, -1.483)
ob_hemi.lineart.crease_threshold = 0.0
ob_cube.location = (0.0, 0.0, 0.0)
ob_cube.rotation_euler = (-1.192e-07, -0.0, 0.0)
ob_cube.scale = (0.2031, 0.2031, 0.2031)
ob_cube.lineart.crease_threshold = 0.0
_m = ob_cube.modifiers.new('Subsurf', 'SUBSURF')
_m.uv_smooth = 'PRESERVE_CORNERS'
_m.quality = 2
_m.levels = 2
_m.show_only_control_edges = False

# ---- collection membership
col_collection_1.objects.link(ob_hemi)
col_collection_1.objects.link(ob_cube)

# ---- scene / render settings (as saved in the file)
scene.frame_start = 1; scene.frame_end = 250; scene.frame_set(1)
scene.render.engine = 'BLENDER_EEVEE_NEXT'
scene.render.resolution_percentage = 50
scene.render.dither_intensity = 0.0
scene.cycles.use_denoising = False
scene.cycles.samples = 128
scene.cycles.sampling_pattern = 'TABULATED_SOBOL'
scene.cycles.light_sampling_threshold = 0.0
scene.cycles.use_adaptive_sampling = False
scene.cycles.use_light_tree = False
scene.cycles.blur_glossy = 0.0
scene.cycles.sample_clamp_indirect = 0.0
scene.view_settings.view_transform = 'Standard'
bpy.context.view_layer.update()

# ---- added for rendering (the .blend has no active camera): camera
cam_auto = bpy.data.cameras.new('AutoCamera')
cam_auto.lens = 50.0
cam_auto.sensor_width = 36.0
cam_auto.clip_end = 1000.0
ob_auto_camera = bpy.data.objects.new('AutoCamera', cam_auto)
scene.collection.objects.link(ob_auto_camera)
ob_auto_camera.location = (1.96796, -2.00417, 1.37683)
ob_auto_camera.rotation_euler = (1.09748, -7.21219e-08, 0.694738)
scene.camera = ob_auto_camera
bpy.context.view_layer.update()
